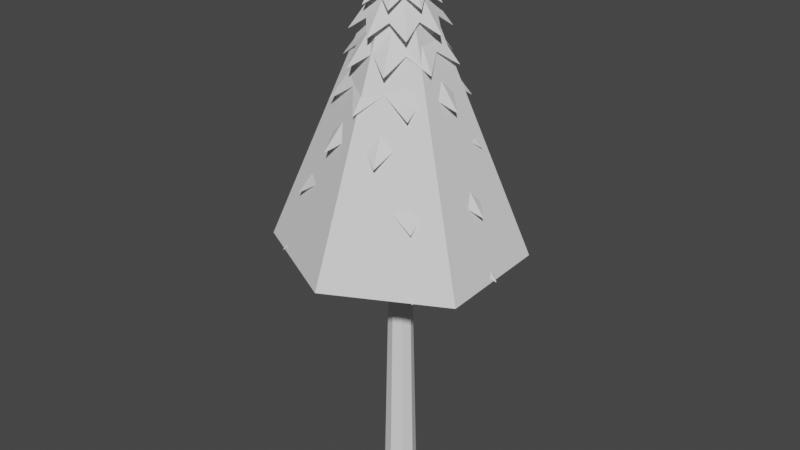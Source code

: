 # Source: LowPolyPineTree.blend  (saved by Blender 2.93.21; exported with 4.5.12 LTS)
import bpy
from mathutils import Matrix  # noqa: F401  (used for matrix-valued properties, if any)

bpy.ops.wm.read_factory_settings(use_empty=True)
scene = bpy.context.scene
scene.name = 'Scene'

# ---- collections
col_collection = bpy.data.collections.new('Collection'); scene.collection.children.link(col_collection)

# ---- world
world_world = bpy.data.worlds.new('World'); scene.world = world_world
world_world.use_nodes = True; world_world.node_tree.nodes.clear()
_N = world_world.node_tree.nodes; _L = world_world.node_tree.links
n0 = _N.new('ShaderNodeOutputWorld'); n0.name = 'World Output'; n0.location = (300, 300)
n1 = _N.new('ShaderNodeBackground'); n1.name = 'Background'; n1.location = (10, 300)
n1.inputs[0].default_value = (0.05088, 0.05088, 0.05088, 1.0)
_L.new(n1.outputs[0], n0.inputs[0])
n0.is_active_output = True
world_world.color = (0.05088, 0.05088, 0.05088)
world_world.use_sun_shadow = False
world_world.sun_shadow_jitter_overblur = 0.0

# ---- meshes
me_circle_007 = bpy.data.meshes.new('Circle.007')
me_circle_007.from_pydata([(-0.002636, 0.7152, 9.881), (-0.2031, 0.4841, 10.08), (-0.5084, 0.5057, 9.881), (-0.4867, 0.2005, 10.08), (-0.7178, -5.007e-08, 9.881), (-0.4867, -0.2005, 10.08), (-0.5084, -0.5057, 9.881), (-0.2031, -0.4841, 10.08), (-0.002636, -0.7152, 9.881), (0.1979, -0.4841, 10.08), (0.5031, -0.5057, 9.881), (0.4814, -0.2005, 10.08), (0.7126, -1.027e-08, 9.881), (0.4814, 0.2005, 10.08), (0.5031, 0.5057, 9.881), (0.1979, 0.4841, 10.08), (-0.002636, -2.427e-08, 10.86), (0.3224, 0.8008, 9.403), (-0.007172, 0.6331, 9.641), (-0.3391, 0.7961, 9.403), (-0.4535, 0.4445, 9.641), (-0.8034, 0.325, 9.403), (-0.6358, -0.004535, 9.641), (-0.7987, -0.3364, 9.403), (-0.4471, -0.4509, 9.641), (-0.3276, -0.8008, 9.403), (0.001899, -0.6331, 9.641), (0.3338, -0.7961, 9.403), (0.4483, -0.4445, 9.641), (0.7982, -0.325, 9.403), (0.6305, 0.004535, 9.641), (0.7934, 0.3364, 9.403), (0.4418, 0.4509, 9.641), (-0.002636, -1.711e-08, 10.59), (-0.01087, 1.062, 8.839), (-0.3059, 0.7164, 9.131), (-0.7593, 0.745, 8.839), (-0.7237, 0.2921, 9.131), (-1.065, -0.008237, 8.839), (-0.719, -0.3033, 9.131), (-0.7477, -0.7567, 8.839), (-0.2948, -0.721, 9.131), (0.005601, -1.062, 8.839), (0.3006, -0.7164, 9.131), (0.754, -0.745, 8.839), (0.7184, -0.2921, 9.131), (1.059, 0.008237, 8.839), (0.7138, 0.3033, 9.131), (0.7424, 0.7567, 8.839), (0.2895, 0.721, 9.131), (-0.002636, -2.627e-08, 10.3), (0.4447, 1.158, 8.155), (-0.0245, 0.9092, 8.496), (-0.5051, 1.135, 8.155), (-0.661, 0.6275, 8.496), (-1.161, 0.4474, 8.155), (-0.9118, -0.02186, 8.496), (-1.138, -0.5025, 8.155), (-0.6301, -0.6584, 8.496), (-0.45, -1.158, 8.155), (0.01922, -0.9092, 8.496), (0.4999, -1.135, 8.155), (0.6557, -0.6275, 8.496), (1.155, -0.4474, 8.155), (0.9066, 0.02186, 8.496), (1.133, 0.5025, 8.155), (0.6248, 0.6584, 8.496), (-0.002636, -1.618e-08, 9.861), (0.0005641, 1.491, 7.336), (-0.4185, 1.01, 7.746), (-1.055, 1.057, 7.336), (-1.011, 0.4202, 7.746), (-1.494, 0.0032, 7.336), (-1.013, -0.4159, 7.746), (-1.059, -1.052, 7.336), (-0.4228, -1.008, 7.746), (-0.005837, -1.491, 7.336), (0.4132, -1.01, 7.746), (1.049, -1.057, 7.336), (1.006, -0.4202, 7.746), (1.488, -0.0032, 7.336), (1.007, 0.4159, 7.746), (1.054, 1.052, 7.336), (0.4176, 1.008, 7.746), (-0.002636, -2.824e-08, 9.384), (0.6927, 1.633, 6.409), (0.01022, 1.3, 6.896), (-0.6655, 1.646, 6.409), (-0.9128, 0.9284, 6.896), (-1.635, 0.6953, 6.409), (-1.303, 0.01286, 6.896), (-1.649, -0.6629, 6.409), (-0.931, -0.9102, 6.896), (-0.698, -1.633, 6.409), (-0.0155, -1.3, 6.896), (0.6602, -1.646, 6.409), (0.9075, -0.9284, 6.896), (1.63, -0.6953, 6.409), (1.297, -0.01286, 6.896), (1.644, 0.6629, 6.409), (0.9257, 0.9102, 6.896), (-0.002636, -1.267e-08, 8.846), (0.002131, 2.221, 5.208), (-0.6221, 1.505, 5.818), (-1.57, 1.574, 5.208), (-1.505, 0.6259, 5.818), (-2.224, 0.004767, 5.208), (-1.507, -0.6194, 5.818), (-1.576, -1.567, 5.208), (-0.6285, -1.502, 5.818), (-0.007403, -2.221, 5.208), (0.6168, -1.505, 5.818), (1.564, -1.574, 5.208), (1.499, -0.6259, 5.818), (2.218, -0.004767, 5.208), (1.502, 0.6194, 5.818), (1.571, 1.567, 5.208), (0.6233, 1.502, 5.818), (-0.002636, -3.2e-08, 8.258), (0.002955, 2.605, 3.84), (-0.7292, 1.765, 4.555), (-1.841, 1.846, 3.84), (-1.764, 0.7342, 4.555), (-2.608, 0.005592, 3.84), (-1.768, -0.7266, 4.555), (-1.849, -1.838, 3.84), (-0.7368, -1.762, 4.555), (-0.008228, -2.605, 3.84), (0.724, -1.765, 4.555), (1.836, -1.846, 3.84), (1.759, -0.7342, 4.555), (2.603, -0.005592, 3.84), (1.762, 0.7266, 4.555), (1.844, 1.838, 3.84), (0.7315, 1.762, 4.555), (-0.002636, -3.398e-08, 7.418)], [], [(9, 16, 8), (2, 16, 1), (10, 16, 9), (3, 16, 2), (11, 16, 10), (4, 16, 3), (12, 16, 11), (5, 16, 4), (13, 16, 12), (6, 16, 5), (14, 16, 13), (7, 16, 6), (15, 16, 14), (8, 16, 7), (1, 16, 0), (0, 16, 15), (26, 33, 25), (19, 33, 18), (27, 33, 26), (20, 33, 19), (28, 33, 27), (21, 33, 20), (29, 33, 28), (22, 33, 21), (30, 33, 29), (23, 33, 22), (31, 33, 30), (24, 33, 23), (32, 33, 31), (25, 33, 24), (18, 33, 17), (17, 33, 32), (43, 50, 42), (36, 50, 35), (44, 50, 43), (37, 50, 36), (45, 50, 44), (38, 50, 37), (46, 50, 45), (39, 50, 38), (47, 50, 46), (40, 50, 39), (48, 50, 47), (41, 50, 40), (49, 50, 48), (42, 50, 41), (35, 50, 34), (34, 50, 49), (60, 67, 59), (53, 67, 52), (61, 67, 60), (54, 67, 53), (62, 67, 61), (55, 67, 54), (63, 67, 62), (56, 67, 55), (64, 67, 63), (57, 67, 56), (65, 67, 64), (58, 67, 57), (66, 67, 65), (59, 67, 58), (52, 67, 51), (51, 67, 66), (77, 84, 76), (70, 84, 69), (78, 84, 77), (71, 84, 70), (79, 84, 78), (72, 84, 71), (80, 84, 79), (73, 84, 72), (81, 84, 80), (74, 84, 73), (82, 84, 81), (75, 84, 74), (83, 84, 82), (76, 84, 75), (69, 84, 68), (68, 84, 83), (94, 101, 93), (87, 101, 86), (95, 101, 94), (88, 101, 87), (96, 101, 95), (89, 101, 88), (97, 101, 96), (90, 101, 89), (98, 101, 97), (91, 101, 90), (99, 101, 98), (92, 101, 91), (100, 101, 99), (93, 101, 92), (86, 101, 85), (85, 101, 100), (111, 118, 110), (104, 118, 103), (112, 118, 111), (105, 118, 104), (113, 118, 112), (106, 118, 105), (114, 118, 113), (107, 118, 106), (115, 118, 114), (108, 118, 107), (116, 118, 115), (109, 118, 108), (117, 118, 116), (110, 118, 109), (103, 118, 102), (102, 118, 117), (128, 135, 127), (121, 135, 120), (129, 135, 128), (122, 135, 121), (130, 135, 129), (123, 135, 122), (131, 135, 130), (124, 135, 123), (132, 135, 131), (125, 135, 124), (133, 135, 132), (126, 135, 125), (134, 135, 133), (127, 135, 126), (120, 135, 119), (119, 135, 134)])
_uv = me_circle_007.uv_layers.new(name='UVMap')
_uv.uv.foreach_set('vector', [0.0, 0.0, 0.0, 0.0, 0.0, 0.0, 0.0, 0.0, 0.0, 0.0, 0.0, 0.0, 0.0, 0.0, 0.0, 0.0, 0.0, 0.0, 0.0, 0.0, 0.0, 0.0, 0.0, 0.0, 0.0, 0.0, 0.0, 0.0, 0.0, 0.0, 0.0, 0.0, 0.0, 0.0, 0.0, 0.0, 0.0, 0.0, 0.0, 0.0, 0.0, 0.0, 0.0, 0.0, 0.0, 0.0, 0.0, 0.0, 0.0, 0.0, 0.0, 0.0, 0.0, 0.0, 0.0, 0.0, 0.0, 0.0, 0.0, 0.0, 0.0, 0.0, 0.0, 0.0, 0.0, 0.0, 0.0, 0.0, 0.0, 0.0, 0.0, 0.0, 0.0, 0.0, 0.0, 0.0, 0.0, 0.0, 0.0, 0.0, 0.0, 0.0, 0.0, 0.0, 0.0, 0.0, 0.0, 0.0, 0.0, 0.0, 0.0, 0.0, 0.0, 0.0, 0.0, 0.0, 0.0, 0.0, 0.0, 0.0, 0.0, 0.0, 0.0, 0.0, 0.0, 0.0, 0.0, 0.0, 0.0, 0.0, 0.0, 0.0, 0.0, 0.0, 0.0, 0.0, 0.0, 0.0, 0.0, 0.0, 0.0, 0.0, 0.0, 0.0, 0.0, 0.0, 0.0, 0.0, 0.0, 0.0, 0.0, 0.0, 0.0, 0.0, 0.0, 0.0, 0.0, 0.0, 0.0, 0.0, 0.0, 0.0, 0.0, 0.0, 0.0, 0.0, 0.0, 0.0, 0.0, 0.0, 0.0, 0.0, 0.0, 0.0, 0.0, 0.0, 0.0, 0.0, 0.0, 0.0, 0.0, 0.0, 0.0, 0.0, 0.0, 0.0, 0.0, 0.0, 0.0, 0.0, 0.0, 0.0, 0.0, 0.0, 0.0, 0.0, 0.0, 0.0, 0.0, 0.0, 0.0, 0.0, 0.0, 0.0, 0.0, 0.0, 0.0, 0.0, 0.0, 0.0, 0.0, 0.0, 0.0, 0.0, 0.0, 0.0, 0.0, 0.0, 0.0, 0.0, 0.0, 0.0, 0.0, 0.0, 0.0, 0.0, 0.0, 0.0, 0.0, 0.0, 0.0, 0.0, 0.0, 0.0, 0.0, 0.0, 0.0, 0.0, 0.0, 0.0, 0.0, 0.0, 0.0, 0.0, 0.0, 0.0, 0.0, 0.0, 0.0, 0.0, 0.0, 0.0, 0.0, 0.0, 0.0, 0.0, 0.0, 0.0, 0.0, 0.0, 0.0, 0.0, 0.0, 0.0, 0.0, 0.0, 0.0, 0.0, 0.0, 0.0, 0.0, 0.0, 0.0, 0.0, 0.0, 0.0, 0.0, 0.0, 0.0, 0.0, 0.0, 0.0, 0.0, 0.0, 0.0, 0.0, 0.0, 0.0, 0.0, 0.0, 0.0, 0.0, 0.0, 0.0, 0.0, 0.0, 0.0, 0.0, 0.0, 0.0, 0.0, 0.0, 0.0, 0.0, 0.0, 0.0, 0.0, 0.0, 0.0, 0.0, 0.0, 0.0, 0.0, 0.0, 0.0, 0.0, 0.0, 0.0, 0.0, 0.0, 0.0, 0.0, 0.0, 0.0, 0.0, 0.0, 0.0, 0.0, 0.0, 0.0, 0.0, 0.0, 0.0, 0.0, 0.0, 0.0, 0.0, 0.0, 0.0, 0.0, 0.0, 0.0, 0.0, 0.0, 0.0, 0.0, 0.0, 0.0, 0.0, 0.0, 0.0, 0.0, 0.0, 0.0, 0.0, 0.0, 0.0, 0.0, 0.0, 0.0, 0.0, 0.0, 0.0, 0.0, 0.0, 0.0, 0.0, 0.0, 0.0, 0.0, 0.0, 0.0, 0.0, 0.0, 0.0, 0.0, 0.0, 0.0, 0.0, 0.0, 0.0, 0.0, 0.0, 0.0, 0.0, 0.0, 0.0, 0.0, 0.0, 0.0, 0.0, 0.0, 0.0, 0.0, 0.0, 0.0, 0.0, 0.0, 0.0, 0.0, 0.0, 0.0, 0.0, 0.0, 0.0, 0.0, 0.0, 0.0, 0.0, 0.0, 0.0, 0.0, 0.0, 0.0, 0.0, 0.0, 0.0, 0.0, 0.0, 0.0, 0.0, 0.0, 0.0, 0.0, 0.0, 0.0, 0.0, 0.0, 0.0, 0.0, 0.0, 0.0, 0.0, 0.0, 0.0, 0.0, 0.0, 0.0, 0.0, 0.0, 0.0, 0.0, 0.0, 0.0, 0.0, 0.0, 0.0, 0.0, 0.0, 0.0, 0.0, 0.0, 0.0, 0.0, 0.0, 0.0, 0.0, 0.0, 0.0, 0.0, 0.0, 0.0, 0.0, 0.0, 0.0, 0.0, 0.0, 0.0, 0.0, 0.0, 0.0, 0.0, 0.0, 0.0, 0.0, 0.0, 0.0, 0.0, 0.0, 0.0, 0.0, 0.0, 0.0, 0.0, 0.0, 0.0, 0.0, 0.0, 0.0, 0.0, 0.0, 0.0, 0.0, 0.0, 0.0, 0.0, 0.0, 0.0, 0.0, 0.0, 0.0, 0.0, 0.0, 0.0, 0.0, 0.0, 0.0, 0.0, 0.0, 0.0, 0.0, 0.0, 0.0, 0.0, 0.0, 0.0, 0.0, 0.0, 0.0, 0.0, 0.0, 0.0, 0.0, 0.0, 0.0, 0.0, 0.0, 0.0, 0.0, 0.0, 0.0, 0.0, 0.0, 0.0, 0.0, 0.0, 0.0, 0.0, 0.0, 0.0, 0.0, 0.0, 0.0, 0.0, 0.0, 0.0, 0.0, 0.0, 0.0, 0.0, 0.0, 0.0, 0.0, 0.0, 0.0, 0.0, 0.0, 0.0, 0.0, 0.0, 0.0, 0.0, 0.0, 0.0, 0.0, 0.0, 0.0, 0.0, 0.0, 0.0, 0.0, 0.0, 0.0, 0.0, 0.0, 0.0, 0.0, 0.0, 0.0, 0.0, 0.0, 0.0, 0.0, 0.0, 0.0, 0.0, 0.0, 0.0, 0.0, 0.0, 0.0, 0.0, 0.0, 0.0, 0.0, 0.0, 0.0, 0.0, 0.0, 0.0, 0.0, 0.0, 0.0, 0.0, 0.0, 0.0, 0.0, 0.0, 0.0, 0.0, 0.0, 0.0, 0.0, 0.0, 0.0, 0.0, 0.0, 0.0, 0.0, 0.0, 0.0, 0.0, 0.0, 0.0, 0.0, 0.0, 0.0, 0.0, 0.0, 0.0, 0.0, 0.0, 0.0, 0.0, 0.0, 0.0, 0.0, 0.0, 0.0, 0.0, 0.0, 0.0, 0.0, 0.0, 0.0, 0.0, 0.0, 0.0, 0.0, 0.0, 0.0, 0.0, 0.0, 0.0, 0.0, 0.0, 0.0, 0.0, 0.0, 0.0, 0.0, 0.0, 0.0, 0.0, 0.0, 0.0, 0.0, 0.0, 0.0, 0.0, 0.0, 0.0, 0.0, 0.0, 0.0, 0.0, 0.0, 0.0, 0.0, 0.0, 0.0, 0.0, 0.0, 0.0, 0.0, 0.0, 0.0, 0.0, 0.0, 0.0, 0.0, 0.0, 0.0, 0.0, 0.0, 0.0, 0.0, 0.0, 0.0, 0.0, 0.0, 0.0, 0.0, 0.0, 0.0, 0.0, 0.0, 0.0, 0.0, 0.0, 0.0, 0.0, 0.0, 0.0, 0.0, 0.0, 0.0, 0.0, 0.0, 0.0, 0.0, 0.0, 0.0, 0.0, 0.0, 0.0, 0.0, 0.0, 0.0, 0.0, 0.0, 0.0, 0.0, 0.0, 0.0, 0.0, 0.0, 0.0, 0.0, 0.0, 0.0, 0.0, 0.0, 0.0, 0.0, 0.0, 0.0, 0.0, 0.0, 0.0, 0.0, 0.0, 0.0, 0.0, 0.0, 0.0, 0.0, 0.0, 0.0, 0.0, 0.0, 0.0, 0.0, 0.0, 0.0, 0.0, 0.0, 0.0, 0.0, 0.0, 0.0, 0.0, 0.0, 0.0, 0.0, 0.0, 0.0, 0.0, 0.0, 0.0, 0.0, 0.0, 0.0, 0.0, 0.0, 0.0, 0.0, 0.0])
me_circle_007.use_remesh_fix_poles = True
me_circle_007.use_remesh_preserve_attributes = False
me_circle_007.update()
me_circle_015 = bpy.data.meshes.new('Circle.015')
me_circle_015.from_pydata([(-0.00422, 0.6144, -3.5), (-0.4387, 0.4345, -3.5), (-0.6186, -6.409e-08, -3.5), (-0.4387, -0.4345, -3.5), (-0.00422, -0.6144, -3.5), (0.4302, -0.4345, -3.5), (0.6102, -2.991e-08, -3.5), (0.4302, 0.4345, -3.5), (-0.00422, 0.15, 14.05), (-0.1103, 0.106, 14.05), (-0.1937, 0.01908, 16.36), (-0.1382, -0.1149, 16.36), (-0.00422, -0.1704, 16.36), (0.1298, -0.1149, 16.36), (0.1853, 0.01908, 16.36), (0.1018, 0.106, 14.05)], [], [(2, 10, 9, 1), (7, 15, 14, 6), (5, 13, 12, 4), (3, 11, 10, 2), (1, 9, 8, 0), (0, 8, 15, 7), (6, 14, 13, 5), (4, 12, 11, 3), (1, 0, 7, 6, 5, 4, 3, 2), (11, 12, 13, 14, 10)])
_uv = me_circle_015.uv_layers.new(name='UVMap')
_uv.uv.foreach_set('vector', [0.0, 0.0, 0.0, 0.0, 0.0, 0.0, 0.0, 0.0, 0.0, 0.0, 0.0, 0.0, 0.0, 0.0, 0.0, 0.0, 0.0, 0.0, 0.0, 0.0, 0.0, 0.0, 0.0, 0.0, 0.0, 0.0, 0.0, 0.0, 0.0, 0.0, 0.0, 0.0, 0.0, 0.0, 0.0, 0.0, 0.0, 0.0, 0.0, 0.0, 0.0, 0.0, 0.0, 0.0, 0.0, 0.0, 0.0, 0.0, 0.0, 0.0, 0.0, 0.0, 0.0, 0.0, 0.0, 0.0, 0.0, 0.0, 0.0, 0.0, 0.0, 0.0, 0.0, 0.0, 0.0, 0.0, 0.0, 0.0, 0.0, 0.0, 0.0, 0.0, 0.0, 0.0, 0.0, 0.0, 0.0, 0.0, 0.0, 0.0, 0.0, 0.0, 0.0, 0.0, 0.0, 0.0, 0.0, 0.0, 0.0, 0.0])
me_circle_015.use_remesh_fix_poles = True
me_circle_015.use_remesh_preserve_attributes = False
me_circle_015.update()
me_circle = bpy.data.meshes.new('Circle')
me_circle.from_pydata([(-5.034e-09, 1.264, 2.73), (-1.15, 0.6639, 2.73), (-1.211, -0.6529, 2.73), (1.086e-07, -1.286, 2.73), (1.211, -0.6529, 2.73), (1.15, 0.6639, 2.73), (0.004725, -1.692e-08, 6.0)], [], [(0, 6, 5), (4, 6, 3), (2, 6, 1), (5, 6, 4), (3, 6, 2), (1, 6, 0)])
_uv = me_circle.uv_layers.new(name='UVMap')
_uv.uv.foreach_set('vector', [0.0, 0.0, 0.0, 0.0, 0.0, 0.0, 0.0, 0.0, 0.0, 0.0, 0.0, 0.0, 0.0, 0.0, 0.0, 0.0, 0.0, 0.0, 0.0, 0.0, 0.0, 0.0, 0.0, 0.0, 0.0, 0.0, 0.0, 0.0, 0.0, 0.0, 0.0, 0.0, 0.0, 0.0, 0.0, 0.0])
me_circle.use_remesh_fix_poles = True
me_circle.use_remesh_preserve_attributes = False
me_circle.update()

# ---- objects
ob_branches = bpy.data.objects.new('Branches', me_circle_007)
ob_trunk = bpy.data.objects.new('Trunk', me_circle_015)
ob_shadowcaster = bpy.data.objects.new('ShadowCaster', me_circle)

# ---- transforms, parenting, visibility, modifiers, constraints
ob_branches.parent = ob_trunk
ob_branches.matrix_parent_inverse = Matrix(((2.147, -0.0, 0.0, 4.087e-10), (-0.0, 2.147, -0.0, 1.151e-12), (-0.0, -0.0, 2.147, 5.465e-08), (-0.0, 0.0, -0.0, 1.0)))
ob_branches.location = (4.25e-12, -5.345e-13, -7.976e-07)
ob_branches.scale = (0.7455, 0.7455, 0.7455)
_m = ob_branches.modifiers.new('Solidify', 'SOLIDIFY')
ob_trunk.location = (-1.903e-10, -2.659e-08, 0.9369)
ob_trunk.scale = (0.2918, 0.2918, 0.2918)
ob_shadowcaster.parent = ob_trunk
ob_shadowcaster.matrix_parent_inverse = Matrix(((3.428, -0.0, 0.0, 6.524e-10), (-0.0, 3.428, -0.0, 9.115e-08), (-0.0, 0.0, 3.428, -3.211), (-0.0, 0.0, -0.0, 1.0)))
ob_shadowcaster.location = (0.0, 0.0, 0.0)

# ---- collection membership
col_collection.objects.link(ob_branches)
col_collection.objects.link(ob_trunk)
col_collection.objects.link(ob_shadowcaster)

# ---- scene / render settings (as saved in the file)
scene.frame_start = 1; scene.frame_end = 250; scene.frame_set(1)
scene.render.engine = 'BLENDER_EEVEE_NEXT'
scene.cycles.use_denoising = False
scene.cycles.samples = 128
scene.cycles.sampling_pattern = 'TABULATED_SOBOL'
scene.cycles.use_adaptive_sampling = False
scene.cycles.use_light_tree = False
scene.view_settings.view_transform = 'Filmic'
bpy.context.view_layer.update()

# ---- added for rendering (the .blend has no active camera and no usable light): camera, sun
cam_auto = bpy.data.cameras.new('AutoCamera')
cam_auto.lens = 50.0
cam_auto.sensor_width = 36.0
cam_auto.clip_end = 1000.0
ob_auto_camera = bpy.data.objects.new('AutoCamera', cam_auto)
scene.collection.objects.link(ob_auto_camera)
ob_auto_camera.location = (6.51248, -7.82753, 8.17378)
ob_auto_camera.rotation_euler = (1.09748, -7.21219e-08, 0.694738)
scene.camera = ob_auto_camera
light_auto_sun = bpy.data.lights.new('AutoSun', 'SUN')
light_auto_sun.energy = 3.0
light_auto_sun.angle = 0.0523599
ob_auto_sun = bpy.data.objects.new('AutoSun', light_auto_sun)
scene.collection.objects.link(ob_auto_sun)
ob_auto_sun.rotation_euler = (0.872665, 0.174533, 0.523599)
bpy.context.view_layer.update()
